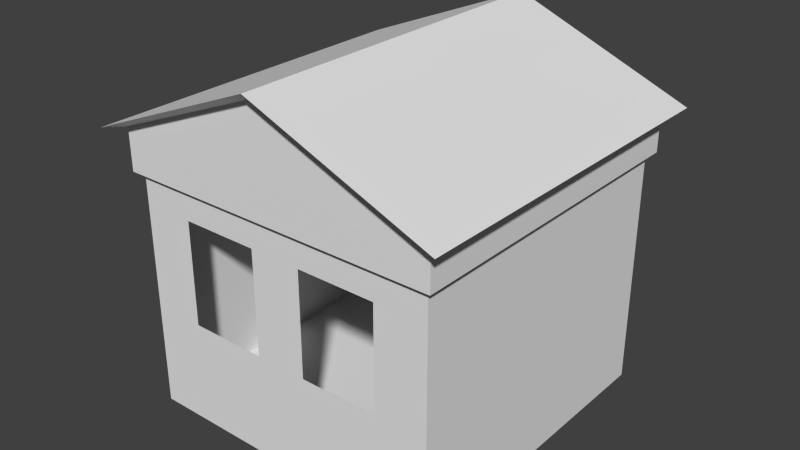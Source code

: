 # Source: Haus1.blend  (saved by Blender 2.76.0; exported with 4.5.12 LTS)
import bpy
from mathutils import Matrix  # noqa: F401  (used for matrix-valued properties, if any)

bpy.ops.wm.read_factory_settings(use_empty=True)
scene = bpy.context.scene
scene.name = 'Scene'

# ---- collections
col_collection_1 = bpy.data.collections.new('Collection 1'); scene.collection.children.link(col_collection_1)

# ---- materials (node trees are filled in below, after node groups)
mat_material = bpy.data.materials.new('Material')
mat_material.alpha_threshold = 0.0
mat_material.use_transparent_shadow = False
mat_material.roughness = 0.5
mat_material.line_color = (0.0, 0.0, 0.0, 1.0)

# ---- material node trees

# ---- world
world_world = bpy.data.worlds.new('World'); scene.world = world_world
world_world.color = (0.05088, 0.05088, 0.05088)
world_world.use_sun_shadow = False
world_world.sun_shadow_jitter_overblur = 0.0
world_world.cycles.sampling_method = 'MANUAL'
world_world.cycles.sample_map_resolution = 256

# ---- meshes
me_cube = bpy.data.meshes.new('Cube')
me_cube.from_pydata([(1.0, -1.5, 0.0), (1.0, 1.5, 0.0), (0.25, -1.5, 0.0), (0.25, 1.5, 0.0), (1.5, 1.5, 0.0), (-1.5, 1.5, 0.0), (1.5, -1.5, 0.0), (-1.5, -1.5, 0.0), (1.0, -1.5, 1.0), (1.0, 1.5, 1.0), (0.25, -1.5, 1.0), (0.25, 1.5, 1.0), (1.5, 1.5, 1.0), (-1.5, 1.5, 1.0), (1.5, -1.5, 1.0), (-1.5, -1.5, 1.0), (-0.9969, -1.5, 0.0), (-0.2531, -1.5, 0.0), (-0.2531, 1.5, 0.0), (-0.9969, 1.5, 0.0), (-0.9969, -1.5, 1.0), (-0.2531, -1.5, 1.0), (-0.2531, 1.5, 1.0), (-0.9969, 1.5, 1.0), (1.0, -0.99, 0.0), (1.0, -0.3, 0.0), (1.0, 0.3, 0.0), (1.0, 0.99, 0.0), (0.25, -0.99, 0.0), (0.25, -0.3, 0.0), (0.25, 0.3, 0.0), (0.25, 0.99, 0.0), (1.5, -0.99, 0.0), (1.5, -0.3, 0.0), (1.5, 0.3, 0.0), (1.5, 0.99, 0.0), (-1.5, 0.99, 0.0), (-1.5, 0.3, 0.0), (-1.5, -0.3, 0.0), (-1.5, -0.99, 0.0), (1.5, -0.99, 1.0), (1.5, -0.3, 1.0), (1.5, 0.3, 1.0), (1.5, 0.99, 1.0), (-1.5, 0.99, 1.0), (-1.5, 0.3, 1.0), (-1.5, -0.3, 1.0), (-1.5, -0.99, 1.0), (-0.9969, -0.99, 0.0), (-0.9969, -0.3, 0.0), (-0.9969, 0.3, 0.0), (-0.9969, 0.99, 0.0), (-0.2531, -0.99, 0.0), (-0.2531, -0.3, 0.0), (-0.2531, 0.3, 0.0), (-0.2531, 0.99, 0.0), (1.0, -1.5, 2.0), (1.0, 1.5, 2.0), (0.25, -1.5, 2.0), (0.25, 1.5, 2.0), (1.5, 1.5, 2.0), (-1.5, 1.5, 2.0), (1.5, -1.5, 2.0), (-1.5, -1.5, 2.0), (-0.9969, -1.5, 2.0), (-0.2531, -1.5, 2.0), (-0.2531, 1.5, 2.0), (-0.9969, 1.5, 2.0), (1.5, -0.99, 2.0), (1.5, -0.3, 2.0), (1.5, 0.3, 2.0), (1.5, 0.99, 2.0), (-1.5, 0.99, 2.0), (-1.5, 0.3, 2.0), (-1.5, -0.3, 2.0), (-1.5, -0.99, 2.0), (1.0, -1.5, 2.5), (1.0, 1.5, 2.5), (0.25, -1.5, 2.5), (0.25, 1.5, 2.5), (1.5, 1.5, 2.5), (-1.5, 1.5, 2.5), (1.5, -1.5, 2.5), (-1.5, -1.5, 2.5), (-0.9969, -1.5, 2.5), (-0.2531, -1.5, 2.5), (-0.2531, 1.5, 2.5), (-0.9969, 1.5, 2.5), (1.5, -0.99, 2.5), (1.5, -0.3, 2.5), (1.5, 0.3, 2.5), (1.5, 0.99, 2.5), (-1.5, 0.99, 2.5), (-1.5, 0.3, 2.5), (-1.5, -0.3, 2.5), (-1.5, -0.99, 2.5), (-1.5, -1.5, 2.5), (1.5, -1.5, 2.5), (-1.5, 1.5, 2.5), (1.5, 1.5, 2.5), (-1.568, -1.568, 2.3), (1.568, -1.568, 2.3), (-1.568, 1.568, 2.3), (1.568, 1.568, 2.3), (0.0, -1.568, 2.3), (0.0, 1.568, 2.3), (-1.568, -1.568, 2.7), (1.568, -1.568, 2.7), (-1.568, 1.568, 2.7), (1.568, 1.568, 2.7), (0.0, -1.568, 3.325), (0.0, 1.568, 3.325), (-1.724, -1.724, 2.7), (1.724, -1.724, 2.7), (-1.724, 1.724, 2.7), (1.724, 1.724, 2.7), (0.0, -1.724, 3.4), (0.0, 1.724, 3.4)], [], [(6, 0, 8, 14), (27, 35, 4, 1), (18, 3, 11, 22), (31, 27, 1, 3), (55, 31, 3, 18), (0, 2, 10, 8), (16, 7, 15, 20), (1, 4, 12, 9), (36, 5, 13, 44), (32, 6, 14, 40), (2, 17, 21, 10), (17, 16, 20, 21), (36, 51, 19, 5), (51, 55, 18, 19), (5, 19, 23, 13), (19, 18, 22, 23), (16, 17, 52, 48), (48, 52, 53, 49), (49, 53, 54, 50), (50, 54, 55, 51), (7, 16, 48, 39), (39, 48, 49, 38), (38, 49, 50, 37), (37, 50, 51, 36), (4, 35, 43, 12), (35, 34, 42, 43), (34, 33, 41, 42), (33, 32, 40, 41), (7, 39, 47, 15), (39, 38, 46, 47), (38, 37, 45, 46), (37, 36, 44, 45), (17, 2, 28, 52), (52, 28, 29, 53), (53, 29, 30, 54), (54, 30, 31, 55), (2, 0, 24, 28), (28, 24, 25, 29), (29, 25, 26, 30), (30, 26, 27, 31), (0, 6, 32, 24), (24, 32, 33, 25), (25, 33, 34, 26), (26, 34, 35, 27), (22, 11, 59, 66), (13, 23, 67, 61), (44, 13, 61, 72), (46, 45, 73, 74), (47, 46, 74, 75), (15, 47, 75, 63), (20, 15, 63, 64), (10, 21, 65, 58), (14, 8, 56, 62), (40, 14, 62, 68), (41, 40, 68, 69), (42, 41, 69, 70), (43, 42, 70, 71), (12, 43, 71, 60), (9, 12, 60, 57), (74, 73, 93, 94), (67, 66, 86, 87), (61, 67, 87, 81), (75, 74, 94, 95), (68, 62, 82, 88), (60, 71, 91, 80), (69, 68, 88, 89), (62, 56, 76, 82), (70, 69, 89, 90), (63, 75, 95, 83), (56, 58, 78, 76), (71, 70, 90, 91), (64, 63, 83, 84), (57, 60, 80, 77), (72, 61, 81, 92), (65, 64, 84, 85), (58, 65, 85, 78), (73, 72, 92, 93), (66, 59, 79, 86), (59, 57, 77, 79), (96, 97, 99, 98), (100, 102, 108, 106), (105, 103, 109, 111), (102, 105, 111, 108), (101, 104, 110, 107), (104, 100, 106, 110), (103, 101, 107, 109), (111, 109, 115, 117), (108, 111, 117, 114), (107, 110, 116, 113), (110, 106, 112, 116), (109, 107, 113, 115), (106, 108, 114, 112), (112, 114, 117, 116), (116, 117, 115, 113)])
_uv = me_cube.uv_layers.new(name='UVMap')
_uv.uv.foreach_set('vector', [0.9967, 0.9967, 0.9967, 0.8316, 1.327, 0.8316, 1.327, 0.9967, 0.1743, 0.8316, 0.1743, 0.9967, 0.005867, 0.9967, 0.005867, 0.8316, 0.005867, 0.4178, 0.005867, 0.5839, -0.3244, 0.5839, -0.3244, 0.4178, 0.1743, 0.5839, 0.1743, 0.8316, 0.005867, 0.8316, 0.005867, 0.5839, 0.1743, 0.4178, 0.1743, 0.5839, 0.005867, 0.5839, 0.005867, 0.4178, 0.9967, 0.8316, 0.9967, 0.5839, 1.327, 0.5839, 1.327, 0.8316, 0.9967, 0.1721, 0.9967, 0.005962, 1.327, 0.005962, 1.327, 0.1721, 0.005867, 0.8316, 0.005867, 0.9967, -0.3244, 0.9967, -0.3244, 0.8316, 0.1743, 0.005962, 0.005867, 0.005962, 0.005867, -0.3243, 0.1743, -0.3243, 0.8282, 0.9967, 0.9967, 0.9967, 0.9967, 1.327, 0.8282, 1.327, 0.9967, 0.5839, 0.9967, 0.4178, 1.327, 0.4178, 1.327, 0.5839, 0.9967, 0.4178, 0.9967, 0.1721, 1.327, 0.1721, 1.327, 0.4178, 0.1743, 0.005962, 0.1743, 0.1721, 0.005867, 0.1721, 0.005867, 0.005962, 0.1743, 0.1721, 0.1743, 0.4178, 0.005867, 0.4178, 0.005867, 0.1721, 0.005867, 0.005962, 0.005867, 0.1721, -0.3244, 0.1721, -0.3244, 0.005962, 0.005867, 0.1721, 0.005867, 0.4178, -0.3244, 0.4178, -0.3244, 0.1721, 0.9967, 0.1721, 0.9967, 0.4178, 0.8282, 0.4178, 0.8282, 0.1721, 0.8282, 0.1721, 0.8282, 0.4178, 0.6003, 0.4178, 0.6003, 0.1721, 0.6003, 0.1721, 0.6003, 0.4178, 0.4022, 0.4178, 0.4022, 0.1721, 0.4022, 0.1721, 0.4022, 0.4178, 0.1743, 0.4178, 0.1743, 0.1721, 0.9967, 0.005962, 0.9967, 0.1721, 0.8282, 0.1721, 0.8282, 0.005962, 0.8282, 0.005962, 0.8282, 0.1721, 0.6003, 0.1721, 0.6003, 0.005962, 0.6003, 0.005962, 0.6003, 0.1721, 0.4022, 0.1721, 0.4022, 0.005962, 0.4022, 0.005962, 0.4022, 0.1721, 0.1743, 0.1721, 0.1743, 0.005962, 0.005867, 0.9967, 0.1743, 0.9967, 0.1743, 1.327, 0.005866, 1.327, 0.1743, 0.9967, 0.4022, 0.9967, 0.4022, 1.327, 0.1743, 1.327, 0.4022, 0.9967, 0.6003, 0.9967, 0.6003, 1.327, 0.4022, 1.327, 0.6003, 0.9967, 0.8282, 0.9967, 0.8282, 1.327, 0.6003, 1.327, 0.9967, 0.005962, 0.8282, 0.005962, 0.8282, -0.3243, 0.9967, -0.3243, 0.8282, 0.005962, 0.6003, 0.005962, 0.6003, -0.3243, 0.8282, -0.3243, 0.6003, 0.005962, 0.4022, 0.005962, 0.4022, -0.3243, 0.6003, -0.3243, 0.4022, 0.005962, 0.1743, 0.005962, 0.1743, -0.3243, 0.4022, -0.3243, 0.9967, 0.4178, 0.9967, 0.5839, 0.8282, 0.5839, 0.8282, 0.4178, 0.8282, 0.4178, 0.8282, 0.5839, 0.6003, 0.5839, 0.6003, 0.4178, 0.6003, 0.4178, 0.6003, 0.5839, 0.4022, 0.5839, 0.4022, 0.4178, 0.4022, 0.4178, 0.4022, 0.5839, 0.1743, 0.5839, 0.1743, 0.4178, 0.9967, 0.5839, 0.9967, 0.8316, 0.8282, 0.8316, 0.8282, 0.5839, 0.8282, 0.5839, 0.8282, 0.8316, 0.6003, 0.8316, 0.6003, 0.5839, 0.6003, 0.5839, 0.6003, 0.8316, 0.4022, 0.8316, 0.4022, 0.5839, 0.4022, 0.5839, 0.4022, 0.8316, 0.1743, 0.8316, 0.1743, 0.5839, 0.9967, 0.8316, 0.9967, 0.9967, 0.8282, 0.9967, 0.8282, 0.8316, 0.8282, 0.8316, 0.8282, 0.9967, 0.6003, 0.9967, 0.6003, 0.8316, 0.6003, 0.8316, 0.6003, 0.9967, 0.4022, 0.9967, 0.4022, 0.8316, 0.4022, 0.8316, 0.4022, 0.9967, 0.1743, 0.9967, 0.1743, 0.8316, -0.3244, 0.4178, -0.3244, 0.5839, -0.6547, 0.5839, -0.6547, 0.4178, -0.3244, 0.005962, -0.3244, 0.1721, -0.6547, 0.1721, -0.6547, 0.005962, 0.1743, -0.3243, 0.005867, -0.3243, 0.005867, -0.6546, 0.1743, -0.6546, 0.6003, -0.3243, 0.4022, -0.3243, 0.4022, -0.6546, 0.6003, -0.6546, 0.8282, -0.3243, 0.6003, -0.3243, 0.6003, -0.6546, 0.8282, -0.6546, 0.9967, -0.3243, 0.8282, -0.3243, 0.8282, -0.6546, 0.9967, -0.6546, 1.327, 0.1721, 1.327, 0.005962, 1.657, 0.005962, 1.657, 0.1721, 1.327, 0.5839, 1.327, 0.4178, 1.657, 0.4178, 1.657, 0.5839, 1.327, 0.9967, 1.327, 0.8316, 1.657, 0.8316, 1.657, 0.9967, 0.8282, 1.327, 0.9967, 1.327, 0.9967, 1.657, 0.8282, 1.657, 0.6003, 1.327, 0.8282, 1.327, 0.8282, 1.657, 0.6003, 1.657, 0.4022, 1.327, 0.6003, 1.327, 0.6003, 1.657, 0.4022, 1.657, 0.1743, 1.327, 0.4022, 1.327, 0.4022, 1.657, 0.1743, 1.657, 0.005866, 1.327, 0.1743, 1.327, 0.1743, 1.657, 0.005866, 1.657, -0.3244, 0.8316, -0.3244, 0.9967, -0.6547, 0.9967, -0.6547, 0.8316, 0.6003, -0.6546, 0.4022, -0.6546, 0.4022, -0.8197, 0.6003, -0.8197, -0.6547, 0.1721, -0.6547, 0.4178, -0.8198, 0.4178, -0.8198, 0.1721, -0.6547, 0.005962, -0.6547, 0.1721, -0.8198, 0.1721, -0.8198, 0.005962, 0.8282, -0.6546, 0.6003, -0.6546, 0.6003, -0.8197, 0.8282, -0.8197, 0.8282, 1.657, 0.9967, 1.657, 0.9967, 1.822, 0.8282, 1.822, 0.005866, 1.657, 0.1743, 1.657, 0.1743, 1.822, 0.005866, 1.822, 0.6003, 1.657, 0.8282, 1.657, 0.8282, 1.822, 0.6003, 1.822, 1.657, 0.9967, 1.657, 0.8316, 1.822, 0.8316, 1.822, 0.9967, 0.4022, 1.657, 0.6003, 1.657, 0.6003, 1.822, 0.4022, 1.822, 0.9967, -0.6546, 0.8282, -0.6546, 0.8282, -0.8197, 0.9967, -0.8197, 1.657, 0.8316, 1.657, 0.5839, 1.822, 0.5839, 1.822, 0.8316, 0.1743, 1.657, 0.4022, 1.657, 0.4022, 1.822, 0.1743, 1.822, 1.657, 0.1721, 1.657, 0.005962, 1.822, 0.005962, 1.822, 0.1721, -0.6547, 0.8316, -0.6547, 0.9967, -0.8198, 0.9967, -0.8198, 0.8316, 0.1743, -0.6546, 0.005867, -0.6546, 0.005867, -0.8197, 0.1743, -0.8197, 1.657, 0.4178, 1.657, 0.1721, 1.822, 0.1721, 1.822, 0.4178, 1.657, 0.5839, 1.657, 0.4178, 1.822, 0.4178, 1.822, 0.5839, 0.4022, -0.6546, 0.1743, -0.6546, 0.1743, -0.8197, 0.4022, -0.8197, -0.6547, 0.4178, -0.6547, 0.5839, -0.8198, 0.5839, -0.8198, 0.4178, -0.6547, 0.5839, -0.6547, 0.8316, -0.8198, 0.8316, -0.8198, 0.5839, 0.007159, 0.007834, 0.9894, 0.007834, 0.9894, 0.99, 0.007159, 0.99, 0.06063, 0.4696, 0.9814, 0.4696, 0.9814, 0.5871, 0.06063, 0.5871, 0.4998, 0.03623, 0.9786, 0.07667, 0.9683, 0.1988, 0.5003, 0.3312, 0.02116, 0.0781, 0.4998, 0.03623, 0.5003, 0.3312, 0.03185, 0.2003, 0.02771, 0.535, 0.4889, 0.4947, 0.4893, 0.7789, 0.03801, 0.6527, 0.4889, 0.4947, 0.9502, 0.5336, 0.9402, 0.6514, 0.4893, 0.7789, 0.9673, 0.8831, 0.04648, 0.8831, 0.04648, 0.7657, 0.9673, 0.7657, 0.5003, 0.3312, 0.9683, 0.1988, 1.022, 0.2342, 0.5003, 0.3829, 0.03185, 0.2003, 0.5003, 0.3312, 0.5003, 0.3829, -0.02217, 0.2358, 0.03801, 0.6527, 0.4893, 0.7789, 0.4894, 0.8287, -0.01403, 0.687, 0.4893, 0.7789, 0.9402, 0.6514, 0.9924, 0.6854, 0.4894, 0.8287, 0.9673, 0.7657, 0.04648, 0.7657, 0.0004429, 0.7196, 1.013, 0.7196, 0.06063, 0.5871, 0.9814, 0.5871, 1.027, 0.6331, 0.01458, 0.6331, -0.5328, 0.9957, -0.5328, -0.002185, 0.005666, -0.002185, 0.005666, 0.9957, 0.005666, 0.9957, 0.005666, -0.002185, 0.5441, -0.002185, 0.5441, 0.9957])
me_cube.materials.append(mat_material)
me_cube.use_remesh_preserve_volume = False
me_cube.use_remesh_preserve_attributes = False
me_cube.use_mirror_vertex_groups = False
me_cube.update()

# ---- objects
ob_cube = bpy.data.objects.new('Cube', me_cube)

# ---- transforms, parenting, visibility, modifiers, constraints
ob_cube.location = (0.0, 0.0, 0.0)
ob_cube.lock_rotations_4d = False
ob_cube.empty_display_type = 'ARROWS'
ob_cube.lineart.crease_threshold = 0.0

# ---- collection membership
col_collection_1.objects.link(ob_cube)

# ---- scene / render settings (as saved in the file)
scene.frame_start = 1; scene.frame_end = 250; scene.frame_set(1)
scene.render.engine = 'BLENDER_EEVEE_NEXT'
scene.render.resolution_percentage = 50
scene.render.dither_intensity = 0.0
scene.cycles.use_denoising = False
scene.cycles.samples = 10
scene.cycles.sampling_pattern = 'TABULATED_SOBOL'
scene.cycles.light_sampling_threshold = 0.0
scene.cycles.use_adaptive_sampling = False
scene.cycles.use_light_tree = False
scene.cycles.blur_glossy = 0.0
scene.cycles.pixel_filter_type = 'GAUSSIAN'
scene.cycles.sample_clamp_indirect = 0.0
scene.view_settings.view_transform = 'Standard'
bpy.context.view_layer.update()

# ---- added for rendering (the .blend has no active camera and no usable light): camera, sun
cam_auto = bpy.data.cameras.new('AutoCamera')
cam_auto.lens = 50.0
cam_auto.sensor_width = 36.0
cam_auto.clip_end = 1000.0
ob_auto_camera = bpy.data.objects.new('AutoCamera', cam_auto)
scene.collection.objects.link(ob_auto_camera)
ob_auto_camera.location = (5.50056, -6.60067, 6.10045)
ob_auto_camera.rotation_euler = (1.09748, -7.21219e-08, 0.694738)
scene.camera = ob_auto_camera
light_auto_sun = bpy.data.lights.new('AutoSun', 'SUN')
light_auto_sun.energy = 3.0
light_auto_sun.angle = 0.0523599
ob_auto_sun = bpy.data.objects.new('AutoSun', light_auto_sun)
scene.collection.objects.link(ob_auto_sun)
ob_auto_sun.rotation_euler = (0.872665, 0.174533, 0.523599)
bpy.context.view_layer.update()
